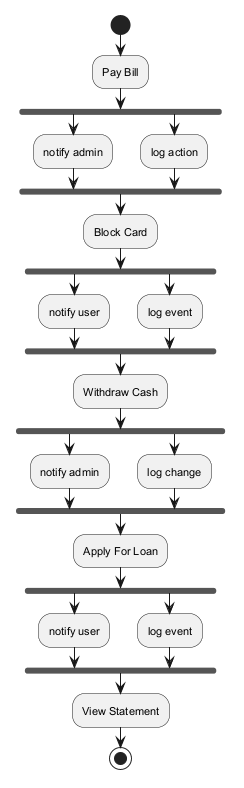

The diagram above was rendered by PlantUML. Its source (embedded in the PNG):
@startuml
skinparam backgroundColor #FFFFFF
skinparam classBackgroundColor #F3E5F5
skinparam classBorderColor #6A1B9A
skinparam defaultFontSize 11
start
:Pay Bill;
fork
:notify admin;
fork again
:log action;
end fork
:Block Card;
fork
:notify user;
fork again
:log event;
end fork
:Withdraw Cash;
fork
:notify admin;
fork again
:log change;
end fork
:Apply For Loan;
fork
:notify user;
fork again
:log event;
end fork
:View Statement;
stop
@enduml